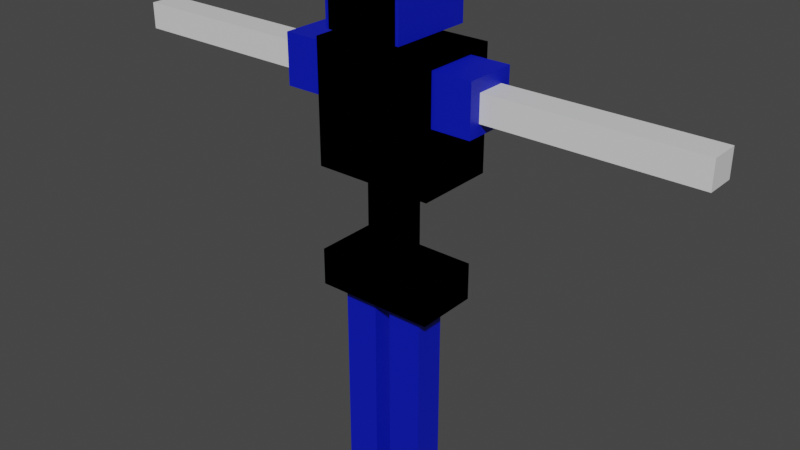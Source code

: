 # Source: player.blend  (saved by Blender 3.0.42; exported with 4.5.12 LTS)
import bpy
from mathutils import Matrix  # noqa: F401  (used for matrix-valued properties, if any)

bpy.ops.wm.read_factory_settings(use_empty=True)
scene = bpy.context.scene
scene.name = 'Scene'

# ---- collections
col_collection = bpy.data.collections.new('Collection'); scene.collection.children.link(col_collection)

# ---- materials (node trees are filled in below, after node groups)
mat_material = bpy.data.materials.new('Material')
mat_material.alpha_threshold = 0.0
mat_material.use_transparent_shadow = False
mat_material.line_color = (0.0, 0.0, 0.0, 1.0)
mat_blue = bpy.data.materials.new('blue')
mat_blue.use_transparent_shadow = False
mat_red = bpy.data.materials.new('red')
mat_red.use_transparent_shadow = False
mat_black = bpy.data.materials.new('black')
mat_black.use_transparent_shadow = False
mat_yellow = bpy.data.materials.new('yellow')
mat_yellow.use_transparent_shadow = False

# ---- material node trees
mat_material.use_nodes = True; mat_material.node_tree.nodes.clear()
_N = mat_material.node_tree.nodes; _L = mat_material.node_tree.links
n0 = _N.new('ShaderNodeOutputMaterial'); n0.name = 'Material Output'; n0.location = (300, 300)
n1 = _N.new('ShaderNodeBsdfPrincipled'); n1.name = 'Principled BSDF'; n1.location = (10, 300)
n1.distribution = 'GGX'
n1.subsurface_method = 'RANDOM_WALK_SKIN'
n1.inputs[2].default_value = 0.4
n1.inputs[3].default_value = 1.45
n1.inputs[27].default_value = (0.0, 0.0, 0.0, 1.0)
n1.inputs[28].default_value = 1.0
_L.new(n1.outputs[0], n0.inputs[0])
n0.is_active_output = True
mat_blue.use_nodes = True; mat_blue.node_tree.nodes.clear()
_N = mat_blue.node_tree.nodes; _L = mat_blue.node_tree.links
n0 = _N.new('ShaderNodeBsdfPrincipled'); n0.name = 'Principled BSDF'; n0.location = (10, 300)
n0.distribution = 'GGX'
n0.subsurface_method = 'RANDOM_WALK_SKIN'
n0.inputs[3].default_value = 1.45
n0.inputs[27].default_value = (0.0, 0.0, 0.0, 1.0)
n0.inputs[28].default_value = 1.0
n1 = _N.new('ShaderNodeOutputMaterial'); n1.name = 'Material Output'; n1.location = (300, 300)
n2 = _N.new('ShaderNodeRGB'); n2.name = 'RGB'; n2.location = (-180, 280)
n2.outputs[0].default_value = (0.0, 0.007991, 0.5, 1.0)
_L.new(n0.outputs[0], n1.inputs[0])
_L.new(n2.outputs[0], n0.inputs[0])
n1.is_active_output = True
mat_red.use_nodes = True; mat_red.node_tree.nodes.clear()
_N = mat_red.node_tree.nodes; _L = mat_red.node_tree.links
n0 = _N.new('ShaderNodeBsdfPrincipled'); n0.name = 'Principled BSDF'; n0.location = (10, 300)
n0.distribution = 'GGX'
n0.subsurface_method = 'RANDOM_WALK_SKIN'
n0.inputs[3].default_value = 1.45
n0.inputs[27].default_value = (0.0, 0.0, 0.0, 1.0)
n0.inputs[28].default_value = 1.0
n1 = _N.new('ShaderNodeOutputMaterial'); n1.name = 'Material Output'; n1.location = (300, 300)
_L.new(n0.outputs[0], n1.inputs[0])
n1.is_active_output = True
mat_black.use_nodes = True; mat_black.node_tree.nodes.clear()
_N = mat_black.node_tree.nodes; _L = mat_black.node_tree.links
n0 = _N.new('ShaderNodeBsdfPrincipled'); n0.name = 'Principled BSDF'; n0.location = (10, 300)
n0.distribution = 'GGX'
n0.subsurface_method = 'RANDOM_WALK_SKIN'
n0.inputs[3].default_value = 1.45
n0.inputs[27].default_value = (0.0, 0.0, 0.0, 1.0)
n0.inputs[28].default_value = 1.0
n1 = _N.new('ShaderNodeOutputMaterial'); n1.name = 'Material Output'; n1.location = (300, 300)
n2 = _N.new('ShaderNodeRGB'); n2.name = 'RGB'; n2.location = (-180, 280)
n2.outputs[0].default_value = (0.0, 0.0, 0.0, 1.0)
_L.new(n0.outputs[0], n1.inputs[0])
_L.new(n2.outputs[0], n0.inputs[0])
n1.is_active_output = True
mat_yellow.use_nodes = True; mat_yellow.node_tree.nodes.clear()
_N = mat_yellow.node_tree.nodes; _L = mat_yellow.node_tree.links
n0 = _N.new('ShaderNodeBsdfPrincipled'); n0.name = 'Principled BSDF'; n0.location = (10, 300)
n0.distribution = 'GGX'
n0.subsurface_method = 'RANDOM_WALK_SKIN'
n0.inputs[3].default_value = 1.45
n0.inputs[27].default_value = (0.0, 0.0, 0.0, 1.0)
n0.inputs[28].default_value = 1.0
n1 = _N.new('ShaderNodeOutputMaterial'); n1.name = 'Material Output'; n1.location = (300, 300)
n2 = _N.new('ShaderNodeRGB'); n2.name = 'RGB'; n2.location = (-180, 280)
n2.outputs[0].default_value = (0.5, 0.4014, 0.0, 1.0)
_L.new(n0.outputs[0], n1.inputs[0])
_L.new(n2.outputs[0], n0.inputs[0])
n1.is_active_output = True

# ---- world
world_world = bpy.data.worlds.new('World'); scene.world = world_world
world_world.use_nodes = True; world_world.node_tree.nodes.clear()
_N = world_world.node_tree.nodes; _L = world_world.node_tree.links
n0 = _N.new('ShaderNodeOutputWorld'); n0.name = 'World Output'; n0.location = (300, 300)
n1 = _N.new('ShaderNodeBackground'); n1.name = 'Background'; n1.location = (10, 300)
n1.inputs[0].default_value = (0.05088, 0.05088, 0.05088, 1.0)
_L.new(n1.outputs[0], n0.inputs[0])
n0.is_active_output = True
world_world.color = (0.05088, 0.05088, 0.05088)
world_world.use_sun_shadow = False
world_world.sun_shadow_jitter_overblur = 0.0

# ---- meshes
me_cube = bpy.data.meshes.new('Cube')
me_cube.from_pydata([(1.0, 1.0, 1.0), (1.0, 1.0, -1.0), (1.0, -1.0, 1.0), (1.0, -1.0, -1.0), (-1.0, 1.0, 1.0), (-1.0, 1.0, -1.0), (-1.0, -1.0, 1.0), (-1.0, -1.0, -1.0), (-0.2696, -0.6686, 0.6962), (-0.2696, -0.6686, 1.304), (-0.2696, 0.1686, 0.6962), (-0.2696, 0.1686, 1.304), (0.2696, -0.6686, 0.6962), (0.2696, -0.6686, 1.304), (0.2696, 0.1686, 0.6962), (0.2696, 0.1686, 1.304), (1.01, -0.8929, 0.08686), (1.657, -0.8929, 0.08686), (1.01, -0.8929, 0.9131), (1.657, -0.8929, 0.9131), (1.01, 0.3929, 0.08686), (1.657, 0.3929, 0.08686), (1.01, 0.3929, 0.9131), (1.657, 0.3929, 0.9131), (4.947, -0.5993, 0.7035), (1.657, -0.5993, 0.7035), (4.947, -0.5993, 0.2695), (1.657, -0.5993, 0.2695), (-0.2696, -0.6686, -2.543), (-0.2696, 0.1686, -2.543), (0.2696, -0.6686, -2.543), (0.2696, 0.1686, -2.543), (1.0, 0.5834, -2.399), (1.0, -1.0, -2.399), (-1.0, 0.5834, -2.399), (-1.0, -1.0, -2.399), (1.0, 0.5834, -3.016), (1.0, -1.0, -3.016), (-1.0, 0.5834, -3.016), (-1.0, -1.0, -3.016), (0.7234, -0.6842, -3.016), (0.7234, 0.1008, -3.016), (0.1419, -0.6842, -3.016), (0.1419, 0.1008, -3.016), (-0.6453, -1.262, 1.218), (-0.6453, 0.8326, 2.848), (-0.6453, -1.262, 2.848), (-0.6453, 0.8326, 1.218), (0.7234, -0.6842, -6.338), (0.7234, 0.1008, -6.338), (0.1419, -0.6842, -6.338), (0.1419, 0.1008, -6.338), (0.7234, -0.6842, -6.606), (0.7234, 0.1008, -6.606), (0.1419, -0.6842, -6.606), (0.1419, 0.1008, -6.606), (0.7234, 0.7896, -6.338), (0.1419, 0.7896, -6.338), (0.7234, 0.7896, -6.606), (0.1419, 0.7896, -6.606), (0.593, -1.262, 1.218), (0.593, -1.262, 2.848), (0.593, 0.8326, 1.218), (0.593, 0.8326, 2.848), (4.947, 0.1144, 0.7035), (1.657, 0.1144, 0.7035), (4.947, 0.1144, 0.2695), (1.657, 0.1144, 0.2695), (0.1419, -0.6842, -4.677), (0.1419, 0.1008, -4.677), (0.7234, 0.1008, -4.677), (0.7234, -0.6842, -4.677), (0.2696, 0.1686, -0.9232), (-0.2696, 0.1686, -0.9232), (-0.2696, -0.6686, -0.9232), (0.2696, -0.6686, -0.9232), (0.2696, 0.1686, -1.733), (0.2696, -0.6686, -1.733), (-0.2696, 0.1686, -1.733), (-0.2696, -0.6686, -1.733), (3.302, -0.5993, 0.7035), (3.302, -0.5993, 0.2695), (3.302, 0.1144, 0.7035), (3.302, 0.1144, 0.2695)], [], [(0, 4, 6, 2), (3, 2, 6, 7), (7, 6, 4, 5), (1, 0, 2, 3), (5, 4, 0, 1), (8, 9, 11, 10), (10, 11, 15, 14), (14, 15, 13, 12), (12, 13, 9, 8), (78, 76, 31, 29), (15, 11, 9, 13), (16, 17, 19, 18), (18, 19, 23, 22), (22, 23, 21, 20), (20, 21, 17, 16), (18, 22, 20, 16), (23, 19, 17, 21), (81, 26, 24, 80), (64, 24, 26, 66), (29, 31, 30, 28), (79, 78, 29, 28), (76, 77, 30, 31), (77, 79, 28, 30), (5, 1, 3, 7), (32, 33, 37, 36), (34, 35, 33, 32), (38, 36, 37, 39), (34, 32, 36, 38), (33, 35, 39, 37), (35, 34, 38, 39), (41, 43, 42, 40), (69, 70, 49, 51), (50, 51, 55, 54), (44, 46, 45, 47), (68, 69, 51, 50), (62, 63, 61, 60), (55, 53, 52, 54), (49, 48, 52, 53), (48, 50, 54, 52), (53, 55, 59, 58), (57, 56, 58, 59), (51, 49, 56, 57), (55, 51, 57, 59), (49, 53, 58, 56), (47, 45, 63, 62), (60, 61, 46, 44), (70, 71, 48, 49), (71, 68, 50, 48), (47, 62, 60, 44), (63, 45, 46, 61), (82, 64, 66, 83), (80, 24, 64, 82), (83, 66, 26, 81), (25, 65, 67, 27), (40, 42, 68, 71), (41, 40, 71, 70), (42, 43, 69, 68), (43, 41, 70, 69), (12, 8, 74, 75), (14, 12, 75, 72), (8, 10, 73, 74), (10, 14, 72, 73), (75, 74, 79, 77), (72, 75, 77, 76), (74, 73, 78, 79), (73, 72, 76, 78), (67, 83, 81, 27), (25, 80, 82, 65), (65, 82, 83, 67), (27, 81, 80, 25)])
me_cube.polygons.foreach_set('material_index', [1, 1, 1, 1, 1, 3, 3, 3, 3, 3, 3, 1, 1, 1, 1, 1, 1, 0, 0, 3, 3, 3, 3, 1, 1, 1, 1, 1, 1, 1, 1, 1, 1, 1, 1, 1, 1, 1, 1, 1, 1, 1, 1, 1, 1, 1, 1, 1, 1, 1, 0, 0, 0, 0, 1, 1, 1, 1, 3, 3, 3, 3, 3, 3, 3, 3, 0, 0, 0, 0])
_uv = me_cube.uv_layers.new(name='UVMap')
_uv.uv.foreach_set('vector', [0.625, 0.5, 0.875, 0.5, 0.875, 0.75, 0.625, 0.75, 0.375, 0.75, 0.625, 0.75, 0.625, 1.0, 0.375, 1.0, 0.375, 0.0, 0.625, 0.0, 0.625, 0.25, 0.375, 0.25, 0.375, 0.5, 0.625, 0.5, 0.625, 0.75, 0.375, 0.75, 0.375, 0.25, 0.625, 0.25, 0.625, 0.5, 0.375, 0.5, 0.375, 0.0, 0.625, 0.0, 0.625, 0.25, 0.375, 0.25, 0.375, 0.25, 0.625, 0.25, 0.625, 0.5, 0.375, 0.5, 0.375, 0.5, 0.625, 0.5, 0.625, 0.75, 0.375, 0.75, 0.375, 0.75, 0.625, 0.75, 0.625, 1.0, 0.375, 1.0, 0.375, 0.25, 0.375, 0.5, 0.375, 0.5, 0.375, 0.25, 0.625, 0.5, 0.875, 0.5, 0.875, 0.75, 0.625, 0.75, 0.375, 0.0, 0.625, 0.0, 0.625, 0.25, 0.375, 0.25, 0.375, 0.25, 0.625, 0.25, 0.625, 0.5, 0.375, 0.5, 0.375, 0.5, 0.625, 0.5, 0.625, 0.75, 0.375, 0.75, 0.375, 0.75, 0.625, 0.75, 0.625, 1.0, 0.375, 1.0, 0.125, 0.5, 0.375, 0.5, 0.375, 0.75, 0.125, 0.75, 0.625, 0.5, 0.875, 0.5, 0.875, 0.75, 0.625, 0.75, 0.4618, 0.0, 0.5487, 0.0, 0.5487, 0.25, 0.4618, 0.25, 0.375, 0.25, 0.5487, 0.25, 0.625, 0.5, 0.2987, 0.5, 0.125, 0.5, 0.375, 0.5, 0.375, 0.75, 0.125, 0.75, 0.375, 0.0, 0.375, 0.25, 0.375, 0.25, 0.375, 0.0, 0.375, 0.5, 0.375, 0.75, 0.375, 0.75, 0.375, 0.5, 0.375, 0.75, 0.375, 1.0, 0.375, 1.0, 0.375, 0.75, 0.375, 0.25, 0.375, 0.5, 0.375, 0.75, 0.375, 1.0, 0.375, 0.5521, 0.375, 0.75, 0.375, 0.75, 0.375, 0.5521, 0.375, 0.3021, 0.375, 1.0, 0.375, 0.75, 0.375, 0.5521, 0.375, 0.3021, 0.375, 0.5521, 0.375, 0.75, 0.375, 1.0, 0.375, 0.3021, 0.375, 0.5521, 0.375, 0.5521, 0.375, 0.3021, 0.375, 0.75, 0.375, 1.0, 0.375, 1.0, 0.375, 0.75, 0.375, 0.0, 0.375, 0.3021, 0.375, 0.3021, 0.375, 0.0, 0.1457, 0.5, 0.375, 0.5, 0.375, 0.75, 0.1457, 0.75, 0.3975, 0.5, 0.2828, 0.3854, 0.4199, 0.2707, 0.4199, 0.5, 0.4199, 0.75, 0.4199, 0.5, 0.4199, 0.5, 0.4199, 0.75, 0.375, 0.0, 0.625, 0.0, 0.625, 0.25, 0.375, 0.25, 0.3975, 0.75, 0.3975, 0.5, 0.4199, 0.5, 0.4199, 0.75, 0.375, 0.25, 0.625, 0.25, 0.625, 0.5, 0.375, 0.5, 0.4199, 0.5, 0.8372, 0.5, 0.8372, 0.75, 0.4199, 0.75, 0.4199, 0.2707, 0.4199, 0.0, 0.4199, 0.0, 0.4199, 0.2707, 0.4199, 0.9793, 0.4199, 0.75, 0.4199, 0.75, 0.4199, 0.9793, 0.8372, 0.5, 0.4199, 0.5, 0.4199, 0.5, 0.8372, 0.5, 0.4199, 0.5, 0.4199, 0.2707, 0.4199, 0.2707, 0.4199, 0.5, 0.4199, 0.5, 0.4199, 0.2707, 0.4199, 0.2707, 0.4199, 0.5, 0.4199, 0.5, 0.4199, 0.5, 0.4199, 0.5, 0.4199, 0.5, 0.4199, 0.2707, 0.4199, 0.2707, 0.4199, 0.2707, 0.4199, 0.2707, 0.375, 0.5, 0.625, 0.5, 0.625, 0.75, 0.375, 0.75, 0.375, 0.75, 0.625, 0.75, 0.625, 1.0, 0.375, 1.0, 0.2828, 0.3854, 0.2828, 0.375, 0.4199, 0.0, 0.4199, 0.2707, 0.2828, 0.375, 0.3975, 0.75, 0.4199, 0.75, 0.4199, 0.0, 0.125, 0.5, 0.375, 0.5, 0.375, 0.75, 0.125, 0.75, 0.625, 0.5, 0.875, 0.5, 0.875, 0.75, 0.625, 0.75, 0.4618, 0.5, 0.5487, 0.5, 0.5487, 0.75, 0.4618, 0.75, 0.4618, 0.75, 0.5487, 0.75, 0.5487, 1.0, 0.4618, 1.0, 0.2118, 0.5, 0.2987, 0.5, 0.2987, 0.75, 0.2118, 0.75, 0.625, 0.5, 0.875, 0.5, 0.875, 0.75, 0.625, 0.75, 0.1457, 0.75, 0.375, 0.75, 0.3975, 0.75, 0.2828, 0.375, 0.1457, 0.5, 0.1457, 0.75, 0.2828, 0.375, 0.2828, 0.3854, 0.375, 0.75, 0.375, 0.5, 0.3975, 0.5, 0.3975, 0.75, 0.375, 0.5, 0.1457, 0.5, 0.2828, 0.3854, 0.3975, 0.5, 0.375, 0.75, 0.375, 1.0, 0.375, 1.0, 0.375, 0.75, 0.375, 0.5, 0.375, 0.75, 0.375, 0.75, 0.375, 0.5, 0.375, 0.0, 0.375, 0.25, 0.375, 0.25, 0.375, 0.0, 0.375, 0.25, 0.375, 0.5, 0.375, 0.5, 0.375, 0.25, 0.375, 0.75, 0.375, 1.0, 0.375, 1.0, 0.375, 0.75, 0.375, 0.5, 0.375, 0.75, 0.375, 0.75, 0.375, 0.5, 0.375, 0.0, 0.375, 0.25, 0.375, 0.25, 0.375, 0.0, 0.375, 0.25, 0.375, 0.5, 0.375, 0.5, 0.375, 0.25, 0.125, 0.5, 0.2118, 0.5, 0.2118, 0.75, 0.125, 0.75, 0.375, 0.75, 0.4618, 0.75, 0.4618, 1.0, 0.375, 1.0, 0.375, 0.5, 0.4618, 0.5, 0.4618, 0.75, 0.375, 0.75, 0.375, 0.0, 0.4618, 0.0, 0.4618, 0.25, 0.375, 0.25])
me_cube.materials.append(mat_material)
me_cube.materials.append(mat_blue)
me_cube.materials.append(mat_red)
me_cube.materials.append(mat_black)
me_cube.materials.append(mat_yellow)
me_cube.use_remesh_preserve_volume = False
me_cube.use_remesh_preserve_attributes = False
me_cube.use_mirror_vertex_groups = False
me_cube.update()
arm_metarig_003 = bpy.data.armatures.new('metarig.003')  # bones are not reproduced

# ---- objects
ob_cube = bpy.data.objects.new('Cube', me_cube)
ob_metarig = bpy.data.objects.new('metarig', arm_metarig_003)

# ---- transforms, parenting, visibility, modifiers, constraints
ob_cube.parent = ob_metarig
ob_cube.matrix_parent_inverse = Matrix(((1.0, -0.0, 0.0, -0.0), (-0.0, 1.0, -0.0, -0.08269), (0.0, -0.0, 1.0, -0.04311), (-0.0, 0.0, -0.0, 1.0)))
ob_cube.location = (0.0, 0.0, 2.0)
ob_cube.scale = (0.3, 0.2, 0.3)
ob_cube.lock_rotations_4d = False
ob_cube.empty_display_type = 'ARROWS'
ob_cube.lineart.crease_threshold = 0.0
_vg = ob_cube.vertex_groups.new(name='spine')
for _i, _w in zip([28, 29, 30, 31, 77, 78, 79], [0.9092, 0.7358, 0.8449, 0.1347, 0.03043, 0.02304, 0.03377]): _vg.add([_i], _w, 'REPLACE')
_vg = ob_cube.vertex_groups.new(name='spine.001')
for _i, _w in zip([28, 29, 30, 31, 72, 73, 74, 75, 76, 77, 78, 79], [0.06469, 0.1081, 0.06527, 0.0564, 0.01499, 0.009912, 0.01607, 0.02083, 0.8946, 0.9035, 0.9025, 0.9097]): _vg.add([_i], _w, 'REPLACE')
_vg = ob_cube.vertex_groups.new(name='spine.002')
for _i, _w in zip([72, 73, 74, 75, 76, 77, 78, 79], [0.9479, 0.9522, 0.9475, 0.9435, 0.0526, 0.04632, 0.04985, 0.04048]): _vg.add([_i], _w, 'REPLACE')
_vg = ob_cube.vertex_groups.new(name='spine.003')
for _i, _w in zip([8, 9, 10, 11, 12, 13, 14, 15], [0.9405, 0.1533, 0.935, 0.1025, 0.9304, 0.1559, 0.9252, 0.1263]): _vg.add([_i], _w, 'REPLACE')
_vg = ob_cube.vertex_groups.new(name='spine.004')
for _i, _w in zip([8, 9, 10, 11, 12, 13, 14, 15], [0.03276, 0.8436, 0.04168, 0.8954, 0.04664, 0.8406, 0.05239, 0.8707]): _vg.add([_i], _w, 'REPLACE')
_vg = ob_cube.vertex_groups.new(name='spine.005')
_vg = ob_cube.vertex_groups.new(name='spine.006')
_vg.add([44, 45, 46, 47, 60, 61, 62, 63], 1.0, 'REPLACE')
_vg = ob_cube.vertex_groups.new(name='shoulder.L')
for _i, _w in zip([0, 1, 2, 3, 4, 5, 6, 7], [0.09737, 0.464, 0.4386, 0.5277, 0.9391, 0.7158, 0.9638, 0.7316]): _vg.add([_i], _w, 'REPLACE')
_vg = ob_cube.vertex_groups.new(name='upper_arm.L')
_vg = ob_cube.vertex_groups.new(name='forearm.L')
_vg = ob_cube.vertex_groups.new(name='hand.L')
_vg = ob_cube.vertex_groups.new(name='shoulder.R')
for _i, _w in zip([0, 1, 2, 3, 4, 5, 6, 7, 16, 17, 18, 19, 20, 21, 22, 23], [0.9026, 0.536, 0.5614, 0.4723, 0.06089, 0.2842, 0.02231, 0.2684, 0.1465, 0.1907, 0.7102, 0.3874, 0.06717, 0.04892, 0.2637, 0.1065]): _vg.add([_i], _w, 'REPLACE')
_vg = ob_cube.vertex_groups.new(name='upper_arm.R')
for _i, _w in zip([16, 17, 18, 19, 20, 21, 22, 23, 25, 27, 65, 67, 80, 81, 82, 83], [0.8535, 0.8093, 0.2898, 0.6126, 0.9328, 0.9505, 0.7363, 0.8935, 0.9958, 0.9941, 0.995, 0.9922, 0.4979, 0.497, 0.4975, 0.4961]): _vg.add([_i], _w, 'REPLACE')
_vg = ob_cube.vertex_groups.new(name='forearm.R')
_vg = ob_cube.vertex_groups.new(name='hand.R')
for _i, _w in zip([24, 26, 64, 66, 80, 81, 82, 83], [0.9937, 0.9918, 0.9965, 0.9953, 0.4969, 0.4959, 0.4983, 0.4977]): _vg.add([_i], _w, 'REPLACE')
_vg = ob_cube.vertex_groups.new(name='pelvis.L')
for _i, _w in zip([32, 34, 35, 36, 37, 38, 39], [0.05625, 0.812, 0.1304, 0.1233, 0.001394, 0.8097, 0.1237]): _vg.add([_i], _w, 'REPLACE')
_vg = ob_cube.vertex_groups.new(name='pelvis.R')
for _i, _w in zip([29, 30, 31, 32, 33, 34, 36, 37, 38, 76], [0.15, 0.08624, 0.8056, 0.7683, 0.1192, 0.03017, 0.4912, 0.09286, 0.0129, 0.0263]): _vg.add([_i], _w, 'REPLACE')
_vg = ob_cube.vertex_groups.new(name='thigh.L')
for _i, _w in zip([33, 34, 35, 36, 37, 38, 39], [0.04873, 0.1301, 0.8104, 0.03054, 0.05269, 0.1345, 0.8207]): _vg.add([_i], _w, 'REPLACE')
_vg = ob_cube.vertex_groups.new(name='shin.L')
_vg = ob_cube.vertex_groups.new(name='foot.L')
_vg = ob_cube.vertex_groups.new(name='toe.L')
_vg = ob_cube.vertex_groups.new(name='heel.02.L')
_vg = ob_cube.vertex_groups.new(name='thigh.R')
for _i, _w in zip([32, 33, 35, 36, 37, 39, 40, 41, 42, 43, 68, 69, 70, 71], [0.1574, 0.8126, 0.04377, 0.3453, 0.8287, 0.04119, 0.9944, 0.9959, 0.9951, 0.9985, 0.9778, 0.988, 0.9916, 0.9798]): _vg.add([_i], _w, 'REPLACE')
_vg = ob_cube.vertex_groups.new(name='shin.R')
_vg = ob_cube.vertex_groups.new(name='foot.R')
for _i, _w in zip([48, 49, 50, 51, 52, 53, 54, 55, 56, 57, 58, 59], [0.09279, 0.8486, 0.07613, 0.9508, 0.09638, 0.7686, 0.05696, 0.881, 0.2324, 0.08874, 0.2117, 0.0868]): _vg.add([_i], _w, 'REPLACE')
_vg = ob_cube.vertex_groups.new(name='toe.R')
for _i, _w in zip([49, 53, 55, 56, 57, 58, 59], [0.03559, 0.1054, 0.06017, 0.7371, 0.9066, 0.757, 0.9068]): _vg.add([_i], _w, 'REPLACE')
_vg = ob_cube.vertex_groups.new(name='heel.02.R')
for _i, _w in zip([48, 49, 50, 51, 52, 53, 54, 55, 56, 58], [0.8828, 0.09036, 0.9082, 0.006943, 0.8874, 0.1209, 0.9374, 0.05783, 0.002967, 0.008164]): _vg.add([_i], _w, 'REPLACE')
_m = ob_cube.modifiers.new('Espelhar', 'MIRROR')
_m = ob_cube.modifiers.new('Armação', 'ARMATURE')
_m.object = ob_metarig
ob_metarig.location = (0.0, 0.08269, 0.04311)

# ---- collection membership
col_collection.objects.link(ob_cube)
col_collection.objects.link(ob_metarig)

# ---- scene / render settings (as saved in the file)
scene.frame_start = 121; scene.frame_end = 150; scene.frame_set(35)
scene.render.engine = 'BLENDER_EEVEE_NEXT'
scene.cycles.sampling_pattern = 'TABULATED_SOBOL'
scene.cycles.use_light_tree = False
scene.view_settings.view_transform = 'Filmic'
bpy.context.view_layer.update()

# ---- added for rendering (the .blend has no active camera and no usable light): camera, sun
cam_auto = bpy.data.cameras.new('AutoCamera')
cam_auto.lens = 50.0
cam_auto.sensor_width = 36.0
cam_auto.clip_end = 1000.0
ob_auto_camera = bpy.data.objects.new('AutoCamera', cam_auto)
scene.collection.objects.link(ob_auto_camera)
ob_auto_camera.location = (2.87019, -3.45403, 3.72324)
ob_auto_camera.rotation_euler = (1.09748, -7.21219e-08, 0.694738)
scene.camera = ob_auto_camera
light_auto_sun = bpy.data.lights.new('AutoSun', 'SUN')
light_auto_sun.energy = 3.0
light_auto_sun.angle = 0.0523599
ob_auto_sun = bpy.data.objects.new('AutoSun', light_auto_sun)
scene.collection.objects.link(ob_auto_sun)
ob_auto_sun.rotation_euler = (0.872665, 0.174533, 0.523599)
bpy.context.view_layer.update()
